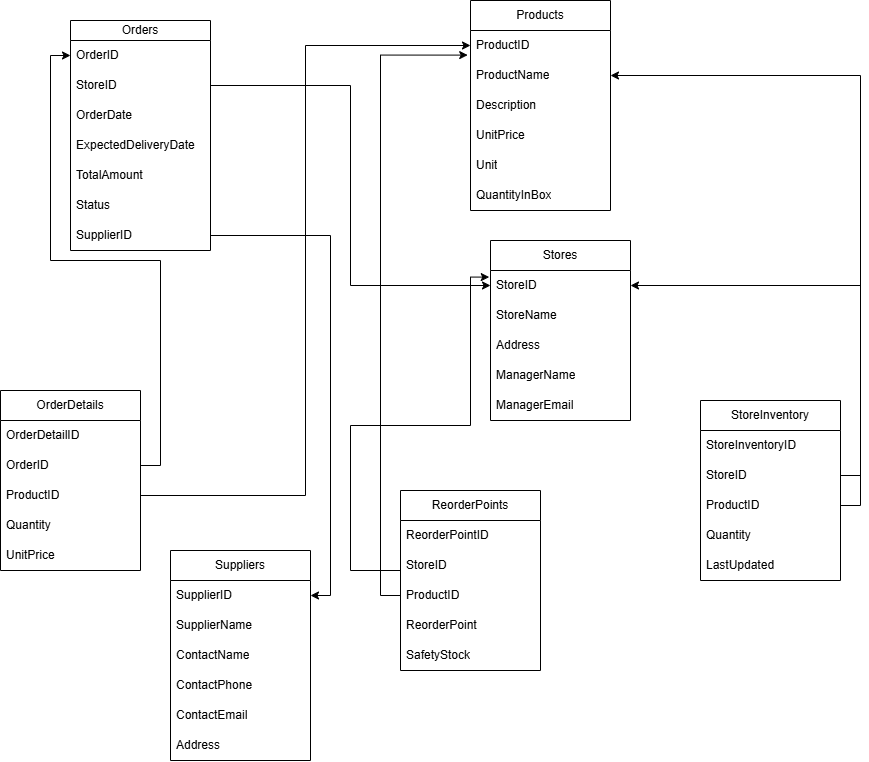

The diagram above was exported from draw.io. Its source (the exported page's mxGraphModel, read from the mxfile embedded in the PNG):
<mxGraphModel dx="1500" dy="796" grid="1" gridSize="10" guides="1" tooltips="1" connect="1" arrows="1" fold="1" page="1" pageScale="1" pageWidth="827" pageHeight="1169" math="0" shadow="0">
  <root>
    <mxCell id="0" />
    <mxCell id="1" parent="0" />
    <mxCell id="3V4ArLXJ5lseqB8Fnvsd-1" value="Stores" style="swimlane;fontStyle=0;childLayout=stackLayout;horizontal=1;startSize=30;horizontalStack=0;resizeParent=1;resizeParentMax=0;resizeLast=0;collapsible=1;marginBottom=0;whiteSpace=wrap;html=1;" vertex="1" parent="1">
      <mxGeometry x="520" y="290" width="140" height="180" as="geometry" />
    </mxCell>
    <mxCell id="3V4ArLXJ5lseqB8Fnvsd-2" value="StoreID" style="text;strokeColor=none;fillColor=none;align=left;verticalAlign=middle;spacingLeft=4;spacingRight=4;overflow=hidden;points=[[0,0.5],[1,0.5]];portConstraint=eastwest;rotatable=0;whiteSpace=wrap;html=1;" vertex="1" parent="3V4ArLXJ5lseqB8Fnvsd-1">
      <mxGeometry y="30" width="140" height="30" as="geometry" />
    </mxCell>
    <mxCell id="3V4ArLXJ5lseqB8Fnvsd-3" value="StoreName" style="text;strokeColor=none;fillColor=none;align=left;verticalAlign=middle;spacingLeft=4;spacingRight=4;overflow=hidden;points=[[0,0.5],[1,0.5]];portConstraint=eastwest;rotatable=0;whiteSpace=wrap;html=1;" vertex="1" parent="3V4ArLXJ5lseqB8Fnvsd-1">
      <mxGeometry y="60" width="140" height="30" as="geometry" />
    </mxCell>
    <mxCell id="3V4ArLXJ5lseqB8Fnvsd-4" value="Address" style="text;strokeColor=none;fillColor=none;align=left;verticalAlign=middle;spacingLeft=4;spacingRight=4;overflow=hidden;points=[[0,0.5],[1,0.5]];portConstraint=eastwest;rotatable=0;whiteSpace=wrap;html=1;" vertex="1" parent="3V4ArLXJ5lseqB8Fnvsd-1">
      <mxGeometry y="90" width="140" height="30" as="geometry" />
    </mxCell>
    <mxCell id="3V4ArLXJ5lseqB8Fnvsd-5" value="ManagerName" style="text;strokeColor=none;fillColor=none;align=left;verticalAlign=middle;spacingLeft=4;spacingRight=4;overflow=hidden;points=[[0,0.5],[1,0.5]];portConstraint=eastwest;rotatable=0;whiteSpace=wrap;html=1;" vertex="1" parent="3V4ArLXJ5lseqB8Fnvsd-1">
      <mxGeometry y="120" width="140" height="30" as="geometry" />
    </mxCell>
    <mxCell id="3V4ArLXJ5lseqB8Fnvsd-6" value="ManagerEmail" style="text;strokeColor=none;fillColor=none;align=left;verticalAlign=middle;spacingLeft=4;spacingRight=4;overflow=hidden;points=[[0,0.5],[1,0.5]];portConstraint=eastwest;rotatable=0;whiteSpace=wrap;html=1;" vertex="1" parent="3V4ArLXJ5lseqB8Fnvsd-1">
      <mxGeometry y="150" width="140" height="30" as="geometry" />
    </mxCell>
    <mxCell id="3V4ArLXJ5lseqB8Fnvsd-7" value="Products" style="swimlane;fontStyle=0;childLayout=stackLayout;horizontal=1;startSize=30;horizontalStack=0;resizeParent=1;resizeParentMax=0;resizeLast=0;collapsible=1;marginBottom=0;whiteSpace=wrap;html=1;" vertex="1" parent="1">
      <mxGeometry x="500" y="50" width="140" height="210" as="geometry" />
    </mxCell>
    <mxCell id="3V4ArLXJ5lseqB8Fnvsd-8" value="ProductID" style="text;strokeColor=none;fillColor=none;align=left;verticalAlign=middle;spacingLeft=4;spacingRight=4;overflow=hidden;points=[[0,0.5],[1,0.5]];portConstraint=eastwest;rotatable=0;whiteSpace=wrap;html=1;" vertex="1" parent="3V4ArLXJ5lseqB8Fnvsd-7">
      <mxGeometry y="30" width="140" height="30" as="geometry" />
    </mxCell>
    <mxCell id="3V4ArLXJ5lseqB8Fnvsd-9" value="ProductName" style="text;strokeColor=none;fillColor=none;align=left;verticalAlign=middle;spacingLeft=4;spacingRight=4;overflow=hidden;points=[[0,0.5],[1,0.5]];portConstraint=eastwest;rotatable=0;whiteSpace=wrap;html=1;" vertex="1" parent="3V4ArLXJ5lseqB8Fnvsd-7">
      <mxGeometry y="60" width="140" height="30" as="geometry" />
    </mxCell>
    <mxCell id="3V4ArLXJ5lseqB8Fnvsd-10" value="Description" style="text;strokeColor=none;fillColor=none;align=left;verticalAlign=middle;spacingLeft=4;spacingRight=4;overflow=hidden;points=[[0,0.5],[1,0.5]];portConstraint=eastwest;rotatable=0;whiteSpace=wrap;html=1;" vertex="1" parent="3V4ArLXJ5lseqB8Fnvsd-7">
      <mxGeometry y="90" width="140" height="30" as="geometry" />
    </mxCell>
    <mxCell id="3V4ArLXJ5lseqB8Fnvsd-11" value="UnitPrice" style="text;strokeColor=none;fillColor=none;align=left;verticalAlign=middle;spacingLeft=4;spacingRight=4;overflow=hidden;points=[[0,0.5],[1,0.5]];portConstraint=eastwest;rotatable=0;whiteSpace=wrap;html=1;" vertex="1" parent="3V4ArLXJ5lseqB8Fnvsd-7">
      <mxGeometry y="120" width="140" height="30" as="geometry" />
    </mxCell>
    <mxCell id="3V4ArLXJ5lseqB8Fnvsd-12" value="Unit" style="text;strokeColor=none;fillColor=none;align=left;verticalAlign=middle;spacingLeft=4;spacingRight=4;overflow=hidden;points=[[0,0.5],[1,0.5]];portConstraint=eastwest;rotatable=0;whiteSpace=wrap;html=1;" vertex="1" parent="3V4ArLXJ5lseqB8Fnvsd-7">
      <mxGeometry y="150" width="140" height="30" as="geometry" />
    </mxCell>
    <mxCell id="3V4ArLXJ5lseqB8Fnvsd-13" value="QuantityInBox" style="text;strokeColor=none;fillColor=none;align=left;verticalAlign=middle;spacingLeft=4;spacingRight=4;overflow=hidden;points=[[0,0.5],[1,0.5]];portConstraint=eastwest;rotatable=0;whiteSpace=wrap;html=1;" vertex="1" parent="3V4ArLXJ5lseqB8Fnvsd-7">
      <mxGeometry y="180" width="140" height="30" as="geometry" />
    </mxCell>
    <mxCell id="3V4ArLXJ5lseqB8Fnvsd-14" value="OrderDetails" style="swimlane;fontStyle=0;childLayout=stackLayout;horizontal=1;startSize=30;horizontalStack=0;resizeParent=1;resizeParentMax=0;resizeLast=0;collapsible=1;marginBottom=0;whiteSpace=wrap;html=1;" vertex="1" parent="1">
      <mxGeometry x="30" y="440" width="140" height="180" as="geometry" />
    </mxCell>
    <mxCell id="3V4ArLXJ5lseqB8Fnvsd-15" value="OrderDetailID" style="text;strokeColor=none;fillColor=none;align=left;verticalAlign=middle;spacingLeft=4;spacingRight=4;overflow=hidden;points=[[0,0.5],[1,0.5]];portConstraint=eastwest;rotatable=0;whiteSpace=wrap;html=1;" vertex="1" parent="3V4ArLXJ5lseqB8Fnvsd-14">
      <mxGeometry y="30" width="140" height="30" as="geometry" />
    </mxCell>
    <mxCell id="3V4ArLXJ5lseqB8Fnvsd-16" value="OrderID" style="text;strokeColor=none;fillColor=none;align=left;verticalAlign=middle;spacingLeft=4;spacingRight=4;overflow=hidden;points=[[0,0.5],[1,0.5]];portConstraint=eastwest;rotatable=0;whiteSpace=wrap;html=1;" vertex="1" parent="3V4ArLXJ5lseqB8Fnvsd-14">
      <mxGeometry y="60" width="140" height="30" as="geometry" />
    </mxCell>
    <mxCell id="3V4ArLXJ5lseqB8Fnvsd-17" value="ProductID" style="text;strokeColor=none;fillColor=none;align=left;verticalAlign=middle;spacingLeft=4;spacingRight=4;overflow=hidden;points=[[0,0.5],[1,0.5]];portConstraint=eastwest;rotatable=0;whiteSpace=wrap;html=1;" vertex="1" parent="3V4ArLXJ5lseqB8Fnvsd-14">
      <mxGeometry y="90" width="140" height="30" as="geometry" />
    </mxCell>
    <mxCell id="3V4ArLXJ5lseqB8Fnvsd-18" value="Quantity" style="text;strokeColor=none;fillColor=none;align=left;verticalAlign=middle;spacingLeft=4;spacingRight=4;overflow=hidden;points=[[0,0.5],[1,0.5]];portConstraint=eastwest;rotatable=0;whiteSpace=wrap;html=1;" vertex="1" parent="3V4ArLXJ5lseqB8Fnvsd-14">
      <mxGeometry y="120" width="140" height="30" as="geometry" />
    </mxCell>
    <mxCell id="3V4ArLXJ5lseqB8Fnvsd-19" value="UnitPrice" style="text;strokeColor=none;fillColor=none;align=left;verticalAlign=middle;spacingLeft=4;spacingRight=4;overflow=hidden;points=[[0,0.5],[1,0.5]];portConstraint=eastwest;rotatable=0;whiteSpace=wrap;html=1;" vertex="1" parent="3V4ArLXJ5lseqB8Fnvsd-14">
      <mxGeometry y="150" width="140" height="30" as="geometry" />
    </mxCell>
    <mxCell id="3V4ArLXJ5lseqB8Fnvsd-20" value="Orders" style="swimlane;fontStyle=0;childLayout=stackLayout;horizontal=1;startSize=20;horizontalStack=0;resizeParent=1;resizeParentMax=0;resizeLast=0;collapsible=1;marginBottom=0;whiteSpace=wrap;html=1;" vertex="1" parent="1">
      <mxGeometry x="100" y="70" width="140" height="230" as="geometry" />
    </mxCell>
    <mxCell id="3V4ArLXJ5lseqB8Fnvsd-21" value="OrderID" style="text;strokeColor=none;fillColor=none;align=left;verticalAlign=middle;spacingLeft=4;spacingRight=4;overflow=hidden;points=[[0,0.5],[1,0.5]];portConstraint=eastwest;rotatable=0;whiteSpace=wrap;html=1;" vertex="1" parent="3V4ArLXJ5lseqB8Fnvsd-20">
      <mxGeometry y="20" width="140" height="30" as="geometry" />
    </mxCell>
    <mxCell id="3V4ArLXJ5lseqB8Fnvsd-22" value="StoreID" style="text;strokeColor=none;fillColor=none;align=left;verticalAlign=middle;spacingLeft=4;spacingRight=4;overflow=hidden;points=[[0,0.5],[1,0.5]];portConstraint=eastwest;rotatable=0;whiteSpace=wrap;html=1;" vertex="1" parent="3V4ArLXJ5lseqB8Fnvsd-20">
      <mxGeometry y="50" width="140" height="30" as="geometry" />
    </mxCell>
    <mxCell id="3V4ArLXJ5lseqB8Fnvsd-23" value="OrderDate" style="text;strokeColor=none;fillColor=none;align=left;verticalAlign=middle;spacingLeft=4;spacingRight=4;overflow=hidden;points=[[0,0.5],[1,0.5]];portConstraint=eastwest;rotatable=0;whiteSpace=wrap;html=1;" vertex="1" parent="3V4ArLXJ5lseqB8Fnvsd-20">
      <mxGeometry y="80" width="140" height="30" as="geometry" />
    </mxCell>
    <mxCell id="3V4ArLXJ5lseqB8Fnvsd-24" value="ExpectedDeliveryDate" style="text;strokeColor=none;fillColor=none;align=left;verticalAlign=middle;spacingLeft=4;spacingRight=4;overflow=hidden;points=[[0,0.5],[1,0.5]];portConstraint=eastwest;rotatable=0;whiteSpace=wrap;html=1;" vertex="1" parent="3V4ArLXJ5lseqB8Fnvsd-20">
      <mxGeometry y="110" width="140" height="30" as="geometry" />
    </mxCell>
    <mxCell id="3V4ArLXJ5lseqB8Fnvsd-25" value="TotalAmount" style="text;strokeColor=none;fillColor=none;align=left;verticalAlign=middle;spacingLeft=4;spacingRight=4;overflow=hidden;points=[[0,0.5],[1,0.5]];portConstraint=eastwest;rotatable=0;whiteSpace=wrap;html=1;" vertex="1" parent="3V4ArLXJ5lseqB8Fnvsd-20">
      <mxGeometry y="140" width="140" height="30" as="geometry" />
    </mxCell>
    <mxCell id="3V4ArLXJ5lseqB8Fnvsd-26" value="Status" style="text;strokeColor=none;fillColor=none;align=left;verticalAlign=middle;spacingLeft=4;spacingRight=4;overflow=hidden;points=[[0,0.5],[1,0.5]];portConstraint=eastwest;rotatable=0;whiteSpace=wrap;html=1;" vertex="1" parent="3V4ArLXJ5lseqB8Fnvsd-20">
      <mxGeometry y="170" width="140" height="30" as="geometry" />
    </mxCell>
    <mxCell id="3V4ArLXJ5lseqB8Fnvsd-52" value="SupplierID" style="text;strokeColor=none;fillColor=none;align=left;verticalAlign=middle;spacingLeft=4;spacingRight=4;overflow=hidden;points=[[0,0.5],[1,0.5]];portConstraint=eastwest;rotatable=0;whiteSpace=wrap;html=1;" vertex="1" parent="3V4ArLXJ5lseqB8Fnvsd-20">
      <mxGeometry y="200" width="140" height="30" as="geometry" />
    </mxCell>
    <mxCell id="3V4ArLXJ5lseqB8Fnvsd-27" value="StoreInventory" style="swimlane;fontStyle=0;childLayout=stackLayout;horizontal=1;startSize=30;horizontalStack=0;resizeParent=1;resizeParentMax=0;resizeLast=0;collapsible=1;marginBottom=0;whiteSpace=wrap;html=1;" vertex="1" parent="1">
      <mxGeometry x="730" y="450" width="140" height="180" as="geometry" />
    </mxCell>
    <mxCell id="3V4ArLXJ5lseqB8Fnvsd-28" value="StoreInventoryID" style="text;strokeColor=none;fillColor=none;align=left;verticalAlign=middle;spacingLeft=4;spacingRight=4;overflow=hidden;points=[[0,0.5],[1,0.5]];portConstraint=eastwest;rotatable=0;whiteSpace=wrap;html=1;" vertex="1" parent="3V4ArLXJ5lseqB8Fnvsd-27">
      <mxGeometry y="30" width="140" height="30" as="geometry" />
    </mxCell>
    <mxCell id="3V4ArLXJ5lseqB8Fnvsd-29" value="StoreID" style="text;strokeColor=none;fillColor=none;align=left;verticalAlign=middle;spacingLeft=4;spacingRight=4;overflow=hidden;points=[[0,0.5],[1,0.5]];portConstraint=eastwest;rotatable=0;whiteSpace=wrap;html=1;" vertex="1" parent="3V4ArLXJ5lseqB8Fnvsd-27">
      <mxGeometry y="60" width="140" height="30" as="geometry" />
    </mxCell>
    <mxCell id="3V4ArLXJ5lseqB8Fnvsd-30" value="ProductID" style="text;strokeColor=none;fillColor=none;align=left;verticalAlign=middle;spacingLeft=4;spacingRight=4;overflow=hidden;points=[[0,0.5],[1,0.5]];portConstraint=eastwest;rotatable=0;whiteSpace=wrap;html=1;" vertex="1" parent="3V4ArLXJ5lseqB8Fnvsd-27">
      <mxGeometry y="90" width="140" height="30" as="geometry" />
    </mxCell>
    <mxCell id="3V4ArLXJ5lseqB8Fnvsd-31" value="Quantity" style="text;strokeColor=none;fillColor=none;align=left;verticalAlign=middle;spacingLeft=4;spacingRight=4;overflow=hidden;points=[[0,0.5],[1,0.5]];portConstraint=eastwest;rotatable=0;whiteSpace=wrap;html=1;" vertex="1" parent="3V4ArLXJ5lseqB8Fnvsd-27">
      <mxGeometry y="120" width="140" height="30" as="geometry" />
    </mxCell>
    <mxCell id="3V4ArLXJ5lseqB8Fnvsd-32" value="LastUpdated" style="text;strokeColor=none;fillColor=none;align=left;verticalAlign=middle;spacingLeft=4;spacingRight=4;overflow=hidden;points=[[0,0.5],[1,0.5]];portConstraint=eastwest;rotatable=0;whiteSpace=wrap;html=1;" vertex="1" parent="3V4ArLXJ5lseqB8Fnvsd-27">
      <mxGeometry y="150" width="140" height="30" as="geometry" />
    </mxCell>
    <mxCell id="3V4ArLXJ5lseqB8Fnvsd-33" value="ReorderPoints" style="swimlane;fontStyle=0;childLayout=stackLayout;horizontal=1;startSize=30;horizontalStack=0;resizeParent=1;resizeParentMax=0;resizeLast=0;collapsible=1;marginBottom=0;whiteSpace=wrap;html=1;" vertex="1" parent="1">
      <mxGeometry x="430" y="540" width="140" height="180" as="geometry" />
    </mxCell>
    <mxCell id="3V4ArLXJ5lseqB8Fnvsd-34" value="ReorderPointID" style="text;strokeColor=none;fillColor=none;align=left;verticalAlign=middle;spacingLeft=4;spacingRight=4;overflow=hidden;points=[[0,0.5],[1,0.5]];portConstraint=eastwest;rotatable=0;whiteSpace=wrap;html=1;" vertex="1" parent="3V4ArLXJ5lseqB8Fnvsd-33">
      <mxGeometry y="30" width="140" height="30" as="geometry" />
    </mxCell>
    <mxCell id="3V4ArLXJ5lseqB8Fnvsd-35" value="StoreID" style="text;strokeColor=none;fillColor=none;align=left;verticalAlign=middle;spacingLeft=4;spacingRight=4;overflow=hidden;points=[[0,0.5],[1,0.5]];portConstraint=eastwest;rotatable=0;whiteSpace=wrap;html=1;" vertex="1" parent="3V4ArLXJ5lseqB8Fnvsd-33">
      <mxGeometry y="60" width="140" height="30" as="geometry" />
    </mxCell>
    <mxCell id="3V4ArLXJ5lseqB8Fnvsd-36" value="ProductID" style="text;strokeColor=none;fillColor=none;align=left;verticalAlign=middle;spacingLeft=4;spacingRight=4;overflow=hidden;points=[[0,0.5],[1,0.5]];portConstraint=eastwest;rotatable=0;whiteSpace=wrap;html=1;" vertex="1" parent="3V4ArLXJ5lseqB8Fnvsd-33">
      <mxGeometry y="90" width="140" height="30" as="geometry" />
    </mxCell>
    <mxCell id="3V4ArLXJ5lseqB8Fnvsd-42" value="ReorderPoint" style="text;strokeColor=none;fillColor=none;align=left;verticalAlign=middle;spacingLeft=4;spacingRight=4;overflow=hidden;points=[[0,0.5],[1,0.5]];portConstraint=eastwest;rotatable=0;whiteSpace=wrap;html=1;" vertex="1" parent="3V4ArLXJ5lseqB8Fnvsd-33">
      <mxGeometry y="120" width="140" height="30" as="geometry" />
    </mxCell>
    <mxCell id="3V4ArLXJ5lseqB8Fnvsd-43" value="SafetyStock" style="text;strokeColor=none;fillColor=none;align=left;verticalAlign=middle;spacingLeft=4;spacingRight=4;overflow=hidden;points=[[0,0.5],[1,0.5]];portConstraint=eastwest;rotatable=0;whiteSpace=wrap;html=1;" vertex="1" parent="3V4ArLXJ5lseqB8Fnvsd-33">
      <mxGeometry y="150" width="140" height="30" as="geometry" />
    </mxCell>
    <mxCell id="3V4ArLXJ5lseqB8Fnvsd-44" style="edgeStyle=orthogonalEdgeStyle;rounded=0;orthogonalLoop=1;jettySize=auto;html=1;exitX=1;exitY=0.5;exitDx=0;exitDy=0;entryX=0;entryY=0.5;entryDx=0;entryDy=0;" edge="1" parent="1" source="3V4ArLXJ5lseqB8Fnvsd-22" target="3V4ArLXJ5lseqB8Fnvsd-2">
      <mxGeometry relative="1" as="geometry" />
    </mxCell>
    <mxCell id="3V4ArLXJ5lseqB8Fnvsd-45" style="edgeStyle=orthogonalEdgeStyle;rounded=0;orthogonalLoop=1;jettySize=auto;html=1;exitX=1;exitY=0.5;exitDx=0;exitDy=0;entryX=0;entryY=0.5;entryDx=0;entryDy=0;" edge="1" parent="1" source="3V4ArLXJ5lseqB8Fnvsd-16" target="3V4ArLXJ5lseqB8Fnvsd-21">
      <mxGeometry relative="1" as="geometry" />
    </mxCell>
    <mxCell id="3V4ArLXJ5lseqB8Fnvsd-46" style="edgeStyle=orthogonalEdgeStyle;rounded=0;orthogonalLoop=1;jettySize=auto;html=1;exitX=1;exitY=0.5;exitDx=0;exitDy=0;entryX=0;entryY=0.5;entryDx=0;entryDy=0;" edge="1" parent="1" source="3V4ArLXJ5lseqB8Fnvsd-17" target="3V4ArLXJ5lseqB8Fnvsd-8">
      <mxGeometry relative="1" as="geometry" />
    </mxCell>
    <mxCell id="3V4ArLXJ5lseqB8Fnvsd-47" style="edgeStyle=orthogonalEdgeStyle;rounded=0;orthogonalLoop=1;jettySize=auto;html=1;exitX=1;exitY=0.5;exitDx=0;exitDy=0;entryX=1;entryY=0.5;entryDx=0;entryDy=0;" edge="1" parent="1" source="3V4ArLXJ5lseqB8Fnvsd-29" target="3V4ArLXJ5lseqB8Fnvsd-2">
      <mxGeometry relative="1" as="geometry" />
    </mxCell>
    <mxCell id="3V4ArLXJ5lseqB8Fnvsd-48" style="edgeStyle=orthogonalEdgeStyle;rounded=0;orthogonalLoop=1;jettySize=auto;html=1;exitX=1;exitY=0.5;exitDx=0;exitDy=0;entryX=1;entryY=0.5;entryDx=0;entryDy=0;" edge="1" parent="1" source="3V4ArLXJ5lseqB8Fnvsd-30" target="3V4ArLXJ5lseqB8Fnvsd-9">
      <mxGeometry relative="1" as="geometry" />
    </mxCell>
    <mxCell id="3V4ArLXJ5lseqB8Fnvsd-50" style="edgeStyle=orthogonalEdgeStyle;rounded=0;orthogonalLoop=1;jettySize=auto;html=1;entryX=-0.009;entryY=0.22;entryDx=0;entryDy=0;entryPerimeter=0;" edge="1" parent="1" source="3V4ArLXJ5lseqB8Fnvsd-35" target="3V4ArLXJ5lseqB8Fnvsd-2">
      <mxGeometry relative="1" as="geometry">
        <Array as="points">
          <mxPoint x="380" y="620" />
          <mxPoint x="380" y="475" />
          <mxPoint x="500" y="475" />
          <mxPoint x="500" y="327" />
        </Array>
      </mxGeometry>
    </mxCell>
    <mxCell id="3V4ArLXJ5lseqB8Fnvsd-51" style="edgeStyle=orthogonalEdgeStyle;rounded=0;orthogonalLoop=1;jettySize=auto;html=1;exitX=0;exitY=0.5;exitDx=0;exitDy=0;entryX=-0.02;entryY=0.82;entryDx=0;entryDy=0;entryPerimeter=0;" edge="1" parent="1" source="3V4ArLXJ5lseqB8Fnvsd-36" target="3V4ArLXJ5lseqB8Fnvsd-8">
      <mxGeometry relative="1" as="geometry" />
    </mxCell>
    <mxCell id="3V4ArLXJ5lseqB8Fnvsd-53" value="Suppliers" style="swimlane;fontStyle=0;childLayout=stackLayout;horizontal=1;startSize=30;horizontalStack=0;resizeParent=1;resizeParentMax=0;resizeLast=0;collapsible=1;marginBottom=0;whiteSpace=wrap;html=1;" vertex="1" parent="1">
      <mxGeometry x="200" y="600" width="140" height="210" as="geometry" />
    </mxCell>
    <mxCell id="3V4ArLXJ5lseqB8Fnvsd-54" value="SupplierID" style="text;strokeColor=none;fillColor=none;align=left;verticalAlign=middle;spacingLeft=4;spacingRight=4;overflow=hidden;points=[[0,0.5],[1,0.5]];portConstraint=eastwest;rotatable=0;whiteSpace=wrap;html=1;" vertex="1" parent="3V4ArLXJ5lseqB8Fnvsd-53">
      <mxGeometry y="30" width="140" height="30" as="geometry" />
    </mxCell>
    <mxCell id="3V4ArLXJ5lseqB8Fnvsd-55" value="SupplierName" style="text;strokeColor=none;fillColor=none;align=left;verticalAlign=middle;spacingLeft=4;spacingRight=4;overflow=hidden;points=[[0,0.5],[1,0.5]];portConstraint=eastwest;rotatable=0;whiteSpace=wrap;html=1;" vertex="1" parent="3V4ArLXJ5lseqB8Fnvsd-53">
      <mxGeometry y="60" width="140" height="30" as="geometry" />
    </mxCell>
    <mxCell id="3V4ArLXJ5lseqB8Fnvsd-56" value="ContactName" style="text;strokeColor=none;fillColor=none;align=left;verticalAlign=middle;spacingLeft=4;spacingRight=4;overflow=hidden;points=[[0,0.5],[1,0.5]];portConstraint=eastwest;rotatable=0;whiteSpace=wrap;html=1;" vertex="1" parent="3V4ArLXJ5lseqB8Fnvsd-53">
      <mxGeometry y="90" width="140" height="30" as="geometry" />
    </mxCell>
    <mxCell id="3V4ArLXJ5lseqB8Fnvsd-57" value="ContactPhone" style="text;strokeColor=none;fillColor=none;align=left;verticalAlign=middle;spacingLeft=4;spacingRight=4;overflow=hidden;points=[[0,0.5],[1,0.5]];portConstraint=eastwest;rotatable=0;whiteSpace=wrap;html=1;" vertex="1" parent="3V4ArLXJ5lseqB8Fnvsd-53">
      <mxGeometry y="120" width="140" height="30" as="geometry" />
    </mxCell>
    <mxCell id="3V4ArLXJ5lseqB8Fnvsd-58" value="ContactEmail" style="text;strokeColor=none;fillColor=none;align=left;verticalAlign=middle;spacingLeft=4;spacingRight=4;overflow=hidden;points=[[0,0.5],[1,0.5]];portConstraint=eastwest;rotatable=0;whiteSpace=wrap;html=1;" vertex="1" parent="3V4ArLXJ5lseqB8Fnvsd-53">
      <mxGeometry y="150" width="140" height="30" as="geometry" />
    </mxCell>
    <mxCell id="3V4ArLXJ5lseqB8Fnvsd-59" value="Address" style="text;strokeColor=none;fillColor=none;align=left;verticalAlign=middle;spacingLeft=4;spacingRight=4;overflow=hidden;points=[[0,0.5],[1,0.5]];portConstraint=eastwest;rotatable=0;whiteSpace=wrap;html=1;" vertex="1" parent="3V4ArLXJ5lseqB8Fnvsd-53">
      <mxGeometry y="180" width="140" height="30" as="geometry" />
    </mxCell>
    <mxCell id="3V4ArLXJ5lseqB8Fnvsd-60" style="edgeStyle=orthogonalEdgeStyle;rounded=0;orthogonalLoop=1;jettySize=auto;html=1;exitX=1;exitY=0.5;exitDx=0;exitDy=0;entryX=1;entryY=0.5;entryDx=0;entryDy=0;" edge="1" parent="1" source="3V4ArLXJ5lseqB8Fnvsd-52" target="3V4ArLXJ5lseqB8Fnvsd-54">
      <mxGeometry relative="1" as="geometry" />
    </mxCell>
  </root>
</mxGraphModel>